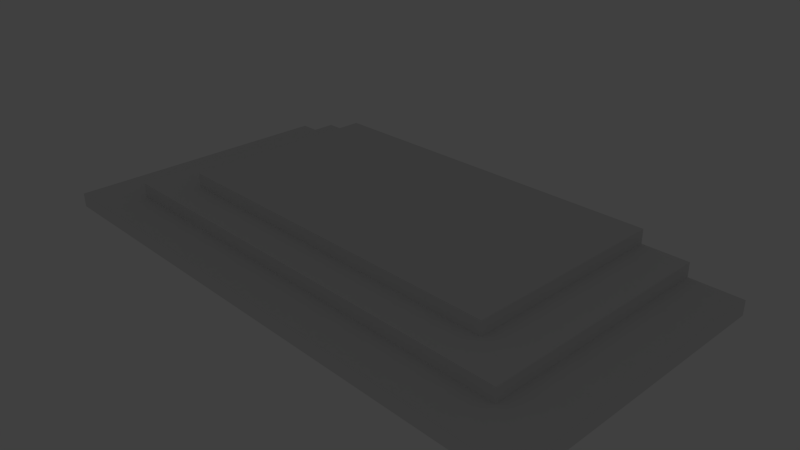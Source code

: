 # Source: Altar.blend  (saved by Blender 2.75.0; exported with 4.5.12 LTS)
import bpy
from mathutils import Matrix  # noqa: F401  (used for matrix-valued properties, if any)

bpy.ops.wm.read_factory_settings(use_empty=True)
scene = bpy.context.scene
scene.name = 'Scene'

# ---- collections
col_collection_1 = bpy.data.collections.new('Collection 1'); scene.collection.children.link(col_collection_1)
col_collection_10 = bpy.data.collections.new('Collection 10'); scene.collection.children.link(col_collection_10)
col_collection_10.hide_render = True
col_collection_10.hide_viewport = True

# ---- materials (node trees are filled in below, after node groups)
mat_altar_material = bpy.data.materials.new('Altar_Material')
mat_altar_material.alpha_threshold = 0.0
mat_altar_material.use_transparent_shadow = False
mat_altar_material.roughness = 0.5

# ---- material node trees

# ---- world
world_world = bpy.data.worlds.new('World'); scene.world = world_world
world_world.color = (0.05088, 0.05088, 0.05088)
world_world.use_sun_shadow = False
world_world.sun_shadow_jitter_overblur = 0.0
world_world.cycles.sampling_method = 'MANUAL'
world_world.cycles.sample_map_resolution = 256

# ---- cameras
cam_camera = bpy.data.cameras.new('Camera')
cam_camera.clip_end = 100.0
cam_camera.lens = 35.0
cam_camera.sensor_width = 32.0
cam_camera.sensor_height = 18.0
cam_camera.ortho_scale = 7.314
cam_camera.dof.focus_distance = 0.0
cam_camera.dof.aperture_fstop = 128.0

# ---- lights
light_lamp = bpy.data.lights.new('Lamp', 'POINT')
light_lamp.transmission_factor = 0.0
light_lamp.cutoff_distance = 30.0
light_lamp.energy = 100.0
light_lamp.shadow_buffer_clip_start = 1.001
light_lamp.shadow_soft_size = 0.1
light_lamp.shadow_maximum_resolution = 0.006
light_lamp.use_absolute_resolution = True
light_lamp.cycles.use_multiple_importance_sampling = False

# ---- meshes
me_cube_001 = bpy.data.meshes.new('Cube.001')
me_cube_001.from_pydata([(4.0, -2.0, 0.0), (4.0, -2.0, 0.2), (4.0, 2.0, 0.0), (4.0, 2.0, 0.2), (3.28, 2.0, 0.2), (3.28, -2.0, 0.0), (3.28, 2.0, 0.0), (3.28, -2.0, 0.2), (4.0, -1.4, 0.2), (4.0, -1.4, 0.0), (3.28, -1.4, 0.2), (3.28, -1.4, 0.0), (3.28, 2.0, 0.4), (3.28, -1.4, 0.4), (2.632, 2.0, 0.0), (2.632, -2.0, 0.2), (2.632, 2.0, 0.2), (2.632, -2.0, 0.0), (2.632, -1.4, 0.0), (2.632, -1.4, 0.2), (2.632, 2.0, 0.4), (2.632, -1.4, 0.4), (4.0, -0.89, 0.0), (4.0, -0.89, 0.2), (3.28, -0.89, 0.2), (3.28, -0.89, 0.0), (3.28, -0.89, 0.4), (2.632, -0.89, 0.4), (2.632, -0.89, 0.0), (2.632, 2.0, 0.6), (2.632, -0.89, 0.6), (-4.0, -2.0, 0.0), (-4.0, -2.0, 0.2), (-4.0, 2.0, 0.0), (-4.0, 2.0, 0.2), (-3.28, 2.0, 0.2), (-3.28, -2.0, 0.0), (-3.28, 2.0, 0.0), (-3.28, -2.0, 0.2), (-4.0, -1.4, 0.2), (-4.0, -1.4, 0.0), (-3.28, -1.4, 0.2), (-3.28, -1.4, 0.0), (-3.28, 2.0, 0.4), (-3.28, -1.4, 0.4), (-2.632, 2.0, 0.0), (-2.632, -2.0, 0.2), (-2.632, 2.0, 0.2), (-2.632, -2.0, 0.0), (-2.632, -1.4, 0.0), (-2.632, -1.4, 0.2), (-2.632, 2.0, 0.4), (-2.632, -1.4, 0.4), (-4.0, -0.89, 0.0), (-4.0, -0.89, 0.2), (-3.28, -0.89, 0.2), (-3.28, -0.89, 0.0), (-3.28, -0.89, 0.4), (-2.632, -0.89, 0.4), (-2.632, -0.89, 0.0), (-2.632, 2.0, 0.6), (-2.632, -0.89, 0.6)], [], [(4, 3, 2, 6), (8, 1, 0, 9), (25, 6, 2, 22), (24, 4, 12, 26), (1, 7, 5, 0), (23, 3, 4, 24), (28, 14, 6, 25), (16, 4, 6, 14), (17, 18, 11, 5), (1, 8, 10, 7), (5, 11, 9, 0), (23, 8, 9, 22), (19, 10, 13, 21), (4, 16, 20, 12), (26, 12, 20, 27), (7, 10, 19, 15), (7, 15, 17, 5), (13, 26, 27, 21), (3, 23, 22, 2), (18, 28, 25, 11), (8, 23, 24, 10), (10, 24, 26, 13), (11, 25, 22, 9), (27, 20, 29, 30), (35, 37, 33, 34), (39, 40, 31, 32), (56, 53, 33, 37), (55, 57, 43, 35), (32, 31, 36, 38), (54, 55, 35, 34), (59, 56, 37, 45), (47, 45, 37, 35), (48, 36, 42, 49), (32, 38, 41, 39), (36, 31, 40, 42), (54, 53, 40, 39), (50, 52, 44, 41), (35, 43, 51, 47), (57, 58, 51, 43), (38, 46, 50, 41), (52, 21, 27, 58), (38, 36, 48, 46), (20, 51, 60, 29), (44, 52, 58, 57), (34, 33, 53, 54), (49, 42, 56, 59), (39, 41, 55, 54), (41, 44, 57, 55), (42, 40, 53, 56), (30, 29, 60, 61), (58, 61, 60, 51), (59, 28, 18, 49), (16, 47, 51, 20), (49, 18, 17, 48), (21, 52, 50, 19), (14, 45, 47, 16), (46, 48, 17, 15), (46, 15, 19, 50), (59, 45, 14, 28), (58, 27, 30, 61)])
_uv = me_cube_001.uv_layers.new(name='UVMap')
_uv.uv.foreach_set('vector', [0.8167, 0.05711, 0.8866, 0.05711, 0.8866, 0.0765, 0.8167, 0.0765, 0.9697, 0.5849, 0.9697, 0.5143, 0.9933, 0.5143, 0.9932, 0.5849, 0.8167, 0.3567, 0.8167, 0.0765, 0.8866, 0.0765, 0.8866, 0.3567, 0.8749, 0.6749, 0.8749, 0.9848, 0.8534, 0.9848, 0.8534, 0.6749, 0.9697, 0.5143, 0.885, 0.5143, 0.885, 0.4907, 0.9697, 0.4908, 0.9697, 0.645, 0.9695, 0.9852, 0.8847, 0.9852, 0.8849, 0.6449, 0.7539, 0.3567, 0.7539, 0.0765, 0.8167, 0.0765, 0.8167, 0.3567, 0.7539, 0.05711, 0.8167, 0.05711, 0.8167, 0.0765, 0.7539, 0.0765, 0.7539, 0.4644, 0.7539, 0.4062, 0.8167, 0.4062, 0.8167, 0.4644, 0.9697, 0.5143, 0.9697, 0.5849, 0.8849, 0.5849, 0.885, 0.5143, 0.8167, 0.4644, 0.8167, 0.4062, 0.8866, 0.4062, 0.8866, 0.4644, 0.9697, 0.645, 0.9697, 0.5849, 0.9932, 0.5849, 0.9932, 0.645, 0.784, 0.5988, 0.8534, 0.5988, 0.8534, 0.6202, 0.784, 0.6202, 0.8167, 0.05711, 0.7539, 0.05711, 0.7539, 0.03771, 0.8167, 0.03771, 0.8534, 0.6749, 0.8534, 0.9848, 0.784, 0.9848, 0.784, 0.6749, 0.885, 0.5143, 0.8849, 0.5849, 0.8086, 0.5849, 0.8087, 0.5142, 0.885, 0.5143, 0.8087, 0.5142, 0.8087, 0.4907, 0.885, 0.4907, 0.8534, 0.6202, 0.8534, 0.6749, 0.784, 0.6749, 0.784, 0.6202, 0.9695, 0.9852, 0.9697, 0.645, 0.9932, 0.645, 0.993, 0.9852, 0.7539, 0.4062, 0.7539, 0.3567, 0.8167, 0.3567, 0.8167, 0.4062, 0.9697, 0.5849, 0.9697, 0.645, 0.8849, 0.6449, 0.8849, 0.5849, 0.8749, 0.6202, 0.8749, 0.6749, 0.8534, 0.6749, 0.8534, 0.6202, 0.8167, 0.4062, 0.8167, 0.3567, 0.8866, 0.3567, 0.8866, 0.4062, 0.7698, 0.7123, 0.7697, 0.9862, 0.7508, 0.9862, 0.7509, 0.7123, 0.1806, 0.05711, 0.1806, 0.0765, 0.1108, 0.0765, 0.1108, 0.05711, 0.02785, 0.5845, 0.0043, 0.5845, 0.004334, 0.5138, 0.02788, 0.5138, 0.1806, 0.3567, 0.1108, 0.3567, 0.1108, 0.0765, 0.1806, 0.0765, 0.1286, 0.6749, 0.15, 0.6749, 0.15, 0.9848, 0.1286, 0.9848, 0.02788, 0.5138, 0.02789, 0.4903, 0.1127, 0.4903, 0.1126, 0.5139, 0.02782, 0.6445, 0.1126, 0.6446, 0.1124, 0.9848, 0.02765, 0.9848, 0.2435, 0.3567, 0.1806, 0.3567, 0.1806, 0.0765, 0.2435, 0.0765, 0.2435, 0.05711, 0.2435, 0.0765, 0.1806, 0.0765, 0.1806, 0.05711, 0.2435, 0.4644, 0.1806, 0.4644, 0.1806, 0.4062, 0.2435, 0.4062, 0.02788, 0.5138, 0.1126, 0.5139, 0.1126, 0.5845, 0.02785, 0.5845, 0.1806, 0.4644, 0.1108, 0.4644, 0.1108, 0.4062, 0.1806, 0.4062, 0.02782, 0.6445, 0.00427, 0.6445, 0.0043, 0.5845, 0.02785, 0.5845, 0.2195, 0.5988, 0.2195, 0.6202, 0.15, 0.6202, 0.15, 0.5988, 0.1806, 0.05711, 0.1806, 0.03771, 0.2435, 0.03771, 0.2435, 0.05711, 0.15, 0.6749, 0.2195, 0.6749, 0.2195, 0.9848, 0.15, 0.9848, 0.1126, 0.5139, 0.1889, 0.5139, 0.1889, 0.5846, 0.1126, 0.5845, 0.2195, 0.6202, 0.784, 0.6202, 0.784, 0.6749, 0.2195, 0.6749, 0.1126, 0.5139, 0.1127, 0.4903, 0.1889, 0.4904, 0.1889, 0.5139, 0.7539, 0.03771, 0.2435, 0.03771, 0.2435, 0.01832, 0.7539, 0.01832, 0.15, 0.6202, 0.2195, 0.6202, 0.2195, 0.6749, 0.15, 0.6749, 0.02765, 0.9848, 0.004103, 0.9847, 0.00427, 0.6445, 0.02782, 0.6445, 0.2435, 0.4062, 0.1806, 0.4062, 0.1806, 0.3567, 0.2435, 0.3567, 0.02785, 0.5845, 0.1126, 0.5845, 0.1126, 0.6446, 0.02782, 0.6445, 0.1286, 0.6202, 0.15, 0.6202, 0.15, 0.6749, 0.1286, 0.6749, 0.1806, 0.4062, 0.1108, 0.4062, 0.1108, 0.3567, 0.1806, 0.3567, 0.7509, 0.7123, 0.7508, 0.9862, 0.2519, 0.986, 0.252, 0.7121, 0.233, 0.7121, 0.252, 0.7121, 0.2519, 0.986, 0.2329, 0.986, 0.2435, 0.3567, 0.7539, 0.3567, 0.7539, 0.4062, 0.2435, 0.4062, 0.7539, 0.05711, 0.2435, 0.05711, 0.2435, 0.03771, 0.7539, 0.03771, 0.2435, 0.4062, 0.7539, 0.4062, 0.7539, 0.4644, 0.2435, 0.4644, 0.784, 0.6202, 0.2195, 0.6202, 0.2195, 0.5988, 0.784, 0.5988, 0.7539, 0.0765, 0.2435, 0.0765, 0.2435, 0.05711, 0.7539, 0.05711, 0.1889, 0.5139, 0.1889, 0.4904, 0.8087, 0.4907, 0.8087, 0.5142, 0.1889, 0.5139, 0.8087, 0.5142, 0.8086, 0.5849, 0.1889, 0.5846, 0.2435, 0.3567, 0.2435, 0.0765, 0.7539, 0.0765, 0.7539, 0.3567, 0.252, 0.6932, 0.7509, 0.6933, 0.7509, 0.7123, 0.252, 0.7121])
me_cube_001.materials.append(mat_altar_material)
me_cube_001.use_remesh_preserve_volume = False
me_cube_001.use_remesh_preserve_attributes = False
me_cube_001.use_mirror_vertex_groups = False
me_cube_001.update()

# ---- objects
ob_cube = bpy.data.objects.new('Cube', me_cube_001)
ob_lamp = bpy.data.objects.new('Lamp', light_lamp)
ob_camera = bpy.data.objects.new('Camera', cam_camera)

# ---- transforms, parenting, visibility, modifiers, constraints
ob_cube.location = (0.0, 0.0, 0.0)
ob_cube.lineart.crease_threshold = 0.0
ob_lamp.location = (4.076, 1.005, 5.904)
ob_lamp.rotation_euler = (0.6503, 0.05522, 1.866)
ob_lamp.lock_rotations_4d = False
ob_lamp.empty_display_type = 'ARROWS'
ob_lamp.color = (0.0, 0.0, 0.0, 0.0)
ob_lamp.lineart.crease_threshold = 0.0
ob_camera.location = (7.481, -6.508, 5.344)
ob_camera.rotation_euler = (1.109, 0.01082, 0.8149)
ob_camera.lock_rotations_4d = False
ob_camera.empty_display_type = 'ARROWS'
ob_camera.color = (0.0, 0.0, 0.0, 0.0)
ob_camera.display_type = 'WIRE'
ob_camera.lineart.crease_threshold = 0.0

# ---- collection membership
col_collection_1.objects.link(ob_cube)
col_collection_10.objects.link(ob_lamp)
col_collection_10.objects.link(ob_camera)

# ---- scene / render settings (as saved in the file)
scene.camera = ob_camera
scene.frame_start = 1; scene.frame_end = 250; scene.frame_set(1)
scene.render.engine = 'BLENDER_EEVEE_NEXT'
scene.render.resolution_percentage = 50
scene.render.dither_intensity = 0.0
scene.cycles.use_denoising = False
scene.cycles.samples = 10
scene.cycles.sampling_pattern = 'TABULATED_SOBOL'
scene.cycles.light_sampling_threshold = 0.0
scene.cycles.use_adaptive_sampling = False
scene.cycles.use_light_tree = False
scene.cycles.blur_glossy = 0.0
scene.cycles.pixel_filter_type = 'GAUSSIAN'
scene.cycles.sample_clamp_indirect = 0.0
scene.view_settings.view_transform = 'Standard'
bpy.context.view_layer.update()

